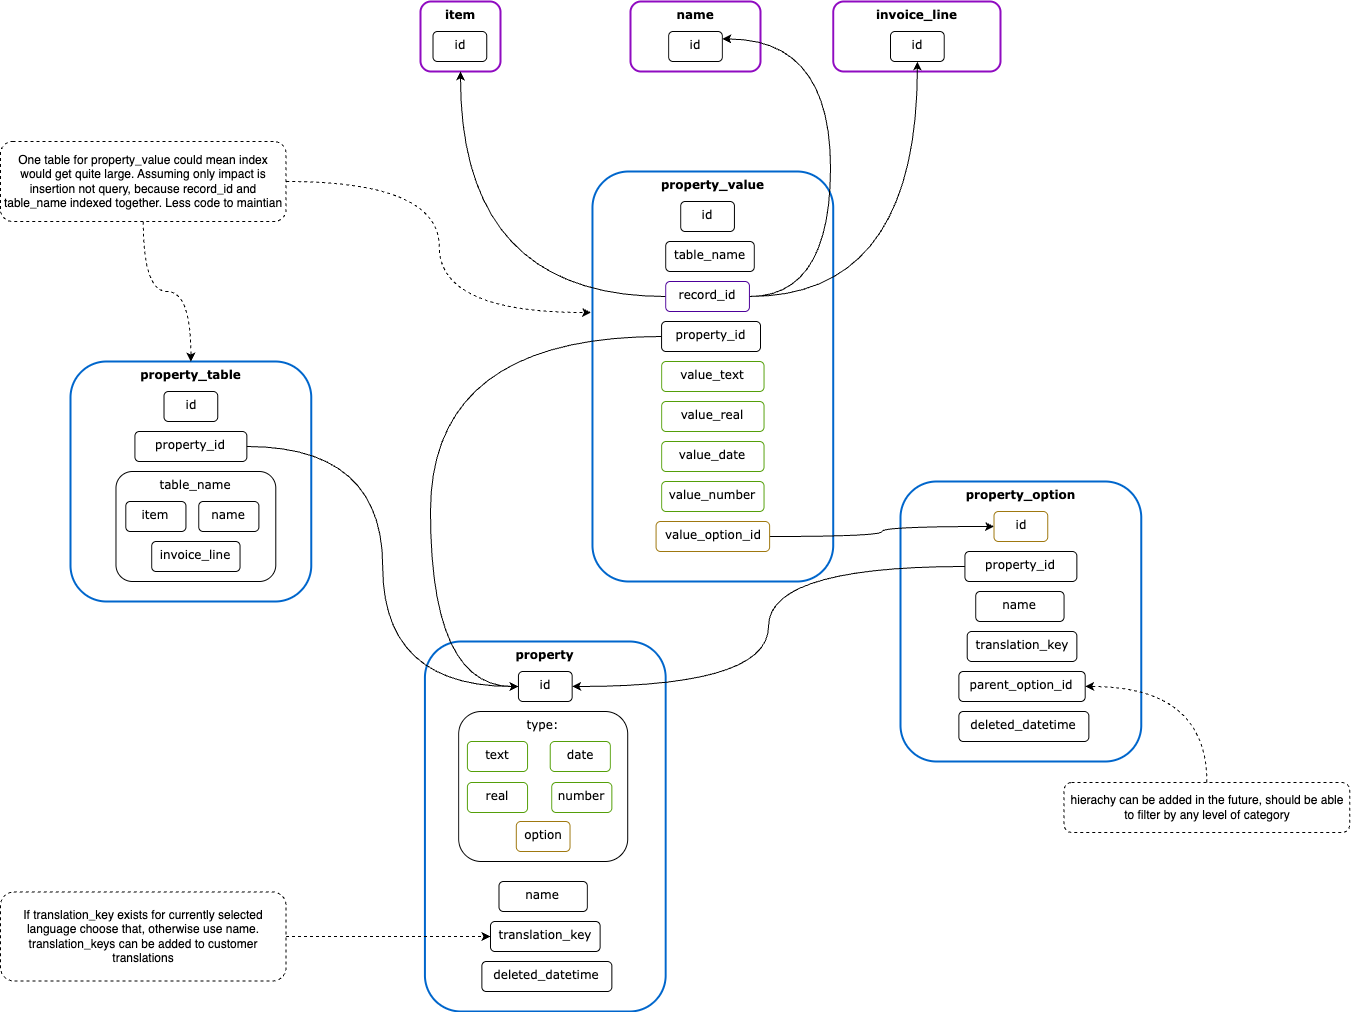

The diagram above was exported from draw.io. Its source (the exported page's mxGraphModel, read from the mxfile embedded in the PNG):
<mxGraphModel dx="2965" dy="-3359" grid="1" gridSize="10" guides="1" tooltips="1" connect="1" arrows="1" fold="1" page="1" pageScale="1" pageWidth="827" pageHeight="1169" math="0" shadow="0">
  <root>
    <mxCell id="0" />
    <mxCell id="1" parent="0" />
    <mxCell id="111" value="&lt;b&gt;property&lt;/b&gt;" style="rounded=1;whiteSpace=wrap;html=1;fontFamily=Verdana;verticalAlign=top;strokeColor=#0066CC;strokeWidth=2;" parent="1" vertex="1">
      <mxGeometry x="-385.57" y="5450" width="240.76" height="370" as="geometry" />
    </mxCell>
    <mxCell id="112" value="&lt;b&gt;item&lt;/b&gt;" style="rounded=1;whiteSpace=wrap;html=1;fontFamily=Verdana;verticalAlign=top;strokeColor=light-dark(#900bc1, #56aeff);strokeWidth=2;" parent="1" vertex="1">
      <mxGeometry x="-390" y="4810" width="80" height="70" as="geometry" />
    </mxCell>
    <mxCell id="113" value="&lt;b&gt;name&lt;/b&gt;" style="rounded=1;whiteSpace=wrap;html=1;fontFamily=Verdana;verticalAlign=top;strokeColor=light-dark(#900bc1, #56aeff);strokeWidth=2;" parent="1" vertex="1">
      <mxGeometry x="-180" y="4810" width="130" height="70" as="geometry" />
    </mxCell>
    <mxCell id="114" value="&lt;b&gt;invoice_line&lt;/b&gt;" style="rounded=1;whiteSpace=wrap;html=1;fontFamily=Verdana;verticalAlign=top;strokeColor=light-dark(#900bc1, #56aeff);strokeWidth=2;" parent="1" vertex="1">
      <mxGeometry x="22.72" y="4810" width="167.28" height="70" as="geometry" />
    </mxCell>
    <mxCell id="115" value="id" style="rounded=1;whiteSpace=wrap;html=1;fontFamily=Verdana;verticalAlign=top;" parent="1" vertex="1">
      <mxGeometry x="80" y="4840" width="53.74" height="30" as="geometry" />
    </mxCell>
    <mxCell id="116" value="id" style="rounded=1;whiteSpace=wrap;html=1;fontFamily=Verdana;verticalAlign=top;" parent="1" vertex="1">
      <mxGeometry x="-141.87" y="4840" width="53.74" height="30" as="geometry" />
    </mxCell>
    <mxCell id="117" value="id" style="rounded=1;whiteSpace=wrap;html=1;fontFamily=Verdana;verticalAlign=top;" parent="1" vertex="1">
      <mxGeometry x="-377.49" y="4840" width="53.74" height="30" as="geometry" />
    </mxCell>
    <mxCell id="118" value="id" style="rounded=1;whiteSpace=wrap;html=1;fontFamily=Verdana;verticalAlign=top;" parent="1" vertex="1">
      <mxGeometry x="-292.06000000000006" y="5480" width="53.74" height="30" as="geometry" />
    </mxCell>
    <mxCell id="119" value="type:" style="rounded=1;whiteSpace=wrap;html=1;fontFamily=Verdana;verticalAlign=top;" parent="1" vertex="1">
      <mxGeometry x="-351.87" y="5520" width="169.08" height="150" as="geometry" />
    </mxCell>
    <mxCell id="120" value="text" style="rounded=1;whiteSpace=wrap;html=1;fontFamily=Verdana;verticalAlign=top;strokeColor=light-dark(#549f09, #ededed);" parent="1" vertex="1">
      <mxGeometry x="-343.1000000000001" y="5550" width="60.15" height="30" as="geometry" />
    </mxCell>
    <mxCell id="121" value="date" style="rounded=1;whiteSpace=wrap;html=1;fontFamily=Verdana;verticalAlign=top;strokeColor=light-dark(#549f09, #ededed);" parent="1" vertex="1">
      <mxGeometry x="-260.28000000000003" y="5550" width="60.15" height="30" as="geometry" />
    </mxCell>
    <mxCell id="122" value="real" style="rounded=1;whiteSpace=wrap;html=1;fontFamily=Verdana;verticalAlign=top;strokeColor=light-dark(#549f09, #ededed);" parent="1" vertex="1">
      <mxGeometry x="-343.1000000000001" y="5591" width="60.15" height="30" as="geometry" />
    </mxCell>
    <mxCell id="123" value="number" style="rounded=1;whiteSpace=wrap;html=1;fontFamily=Verdana;verticalAlign=top;strokeColor=light-dark(#549f09, #ededed);" parent="1" vertex="1">
      <mxGeometry x="-258.79" y="5591" width="60.15" height="30" as="geometry" />
    </mxCell>
    <mxCell id="124" value="option" style="rounded=1;whiteSpace=wrap;html=1;fontFamily=Verdana;verticalAlign=top;strokeColor=light-dark(#9f780f, #ededed);" parent="1" vertex="1">
      <mxGeometry x="-294.2000000000001" y="5630" width="53.74" height="30" as="geometry" />
    </mxCell>
    <mxCell id="126" value="&lt;b&gt;property_option&lt;/b&gt;" style="rounded=1;whiteSpace=wrap;html=1;fontFamily=Verdana;verticalAlign=top;strokeColor=#0066CC;strokeWidth=2;" parent="1" vertex="1">
      <mxGeometry x="90" y="5290" width="240.76" height="280" as="geometry" />
    </mxCell>
    <mxCell id="127" value="&lt;b&gt;property_table&lt;/b&gt;" style="rounded=1;whiteSpace=wrap;html=1;fontFamily=Verdana;verticalAlign=top;strokeColor=#0066CC;strokeWidth=2;" parent="1" vertex="1">
      <mxGeometry x="-739.9999999999999" y="5170" width="240.76" height="240" as="geometry" />
    </mxCell>
    <mxCell id="128" value="id" style="rounded=1;whiteSpace=wrap;html=1;fontFamily=Verdana;verticalAlign=top;" parent="1" vertex="1">
      <mxGeometry x="-646.4899999999999" y="5200" width="53.74" height="30" as="geometry" />
    </mxCell>
    <mxCell id="129" value="id" style="rounded=1;whiteSpace=wrap;html=1;fontFamily=Verdana;verticalAlign=top;strokeColor=light-dark(#9f780f, #ededed);" parent="1" vertex="1">
      <mxGeometry x="183.51000000000005" y="5320" width="53.74" height="30" as="geometry" />
    </mxCell>
    <mxCell id="158" style="edgeStyle=orthogonalEdgeStyle;html=1;exitX=1;exitY=0.5;exitDx=0;exitDy=0;entryX=0;entryY=0.5;entryDx=0;entryDy=0;curved=1;" parent="1" source="131" target="118" edge="1">
      <mxGeometry relative="1" as="geometry" />
    </mxCell>
    <mxCell id="131" value="property_id" style="rounded=1;whiteSpace=wrap;html=1;fontFamily=Verdana;verticalAlign=top;" parent="1" vertex="1">
      <mxGeometry x="-675.5999999999999" y="5240" width="111.96" height="30" as="geometry" />
    </mxCell>
    <mxCell id="132" value="table_name" style="rounded=1;whiteSpace=wrap;html=1;fontFamily=Verdana;verticalAlign=top;" parent="1" vertex="1">
      <mxGeometry x="-694.53" y="5280" width="159.82" height="110" as="geometry" />
    </mxCell>
    <mxCell id="133" value="item" style="rounded=1;whiteSpace=wrap;html=1;fontFamily=Verdana;verticalAlign=top;" parent="1" vertex="1">
      <mxGeometry x="-684.71" y="5310" width="60.15" height="30" as="geometry" />
    </mxCell>
    <mxCell id="134" value="name" style="rounded=1;whiteSpace=wrap;html=1;fontFamily=Verdana;verticalAlign=top;" parent="1" vertex="1">
      <mxGeometry x="-611.7600000000001" y="5310" width="60.15" height="30" as="geometry" />
    </mxCell>
    <mxCell id="135" value="invoice_line" style="rounded=1;whiteSpace=wrap;html=1;fontFamily=Verdana;verticalAlign=top;" parent="1" vertex="1">
      <mxGeometry x="-658.81" y="5350" width="88.37" height="30" as="geometry" />
    </mxCell>
    <mxCell id="161" style="edgeStyle=orthogonalEdgeStyle;html=1;exitX=0;exitY=0.5;exitDx=0;exitDy=0;entryX=1;entryY=0.5;entryDx=0;entryDy=0;curved=1;" parent="1" source="136" target="118" edge="1">
      <mxGeometry relative="1" as="geometry" />
    </mxCell>
    <mxCell id="136" value="property_id" style="rounded=1;whiteSpace=wrap;html=1;fontFamily=Verdana;verticalAlign=top;" parent="1" vertex="1">
      <mxGeometry x="154.40000000000003" y="5360" width="111.96" height="30" as="geometry" />
    </mxCell>
    <mxCell id="137" value="name" style="rounded=1;whiteSpace=wrap;html=1;fontFamily=Verdana;verticalAlign=top;" parent="1" vertex="1">
      <mxGeometry x="-311.51000000000005" y="5690" width="88.37" height="30" as="geometry" />
    </mxCell>
    <mxCell id="138" value="translation_key" style="rounded=1;whiteSpace=wrap;html=1;fontFamily=Verdana;verticalAlign=top;" parent="1" vertex="1">
      <mxGeometry x="-320.01000000000005" y="5730" width="109.65" height="30" as="geometry" />
    </mxCell>
    <mxCell id="140" value="name" style="rounded=1;whiteSpace=wrap;html=1;fontFamily=Verdana;verticalAlign=top;" parent="1" vertex="1">
      <mxGeometry x="165.20999999999998" y="5400" width="88.37" height="30" as="geometry" />
    </mxCell>
    <mxCell id="141" value="translation_key" style="rounded=1;whiteSpace=wrap;html=1;fontFamily=Verdana;verticalAlign=top;" parent="1" vertex="1">
      <mxGeometry x="156.70999999999998" y="5440" width="109.65" height="30" as="geometry" />
    </mxCell>
    <mxCell id="142" value="&lt;b&gt;property_value&lt;/b&gt;" style="rounded=1;whiteSpace=wrap;html=1;fontFamily=Verdana;verticalAlign=top;strokeColor=#0066CC;strokeWidth=2;" parent="1" vertex="1">
      <mxGeometry x="-218.04" y="4980" width="240.76" height="410" as="geometry" />
    </mxCell>
    <mxCell id="143" value="id" style="rounded=1;whiteSpace=wrap;html=1;fontFamily=Verdana;verticalAlign=top;" parent="1" vertex="1">
      <mxGeometry x="-129.81000000000006" y="5010" width="53.74" height="30" as="geometry" />
    </mxCell>
    <mxCell id="152" style="edgeStyle=orthogonalEdgeStyle;html=1;exitX=0;exitY=0.5;exitDx=0;exitDy=0;entryX=0.5;entryY=1;entryDx=0;entryDy=0;curved=1;" parent="1" source="144" target="112" edge="1">
      <mxGeometry relative="1" as="geometry" />
    </mxCell>
    <mxCell id="153" style="edgeStyle=orthogonalEdgeStyle;html=1;exitX=1;exitY=0.5;exitDx=0;exitDy=0;entryX=0.5;entryY=1;entryDx=0;entryDy=0;curved=1;" parent="1" source="144" target="115" edge="1">
      <mxGeometry relative="1" as="geometry" />
    </mxCell>
    <mxCell id="154" style="edgeStyle=orthogonalEdgeStyle;html=1;exitX=1;exitY=0.5;exitDx=0;exitDy=0;entryX=1;entryY=0.25;entryDx=0;entryDy=0;curved=1;" parent="1" source="144" target="116" edge="1">
      <mxGeometry relative="1" as="geometry">
        <Array as="points">
          <mxPoint x="20" y="5105" />
          <mxPoint x="20" y="4848" />
        </Array>
      </mxGeometry>
    </mxCell>
    <mxCell id="144" value="record_id" style="rounded=1;whiteSpace=wrap;html=1;fontFamily=Verdana;verticalAlign=top;strokeColor=#4C0099;" parent="1" vertex="1">
      <mxGeometry x="-144.81" y="5090" width="83.74" height="30" as="geometry" />
    </mxCell>
    <mxCell id="160" style="edgeStyle=orthogonalEdgeStyle;html=1;exitX=0;exitY=0.5;exitDx=0;exitDy=0;entryX=0;entryY=0.5;entryDx=0;entryDy=0;curved=1;" parent="1" source="145" target="118" edge="1">
      <mxGeometry relative="1" as="geometry">
        <Array as="points">
          <mxPoint x="-380" y="5145" />
          <mxPoint x="-380" y="5495" />
        </Array>
      </mxGeometry>
    </mxCell>
    <mxCell id="145" value="property_id" style="rounded=1;whiteSpace=wrap;html=1;fontFamily=Verdana;verticalAlign=top;" parent="1" vertex="1">
      <mxGeometry x="-148.93" y="5130" width="98.93" height="30" as="geometry" />
    </mxCell>
    <mxCell id="146" value="value_text" style="rounded=1;whiteSpace=wrap;html=1;fontFamily=Verdana;verticalAlign=top;strokeColor=light-dark(#549f09, #ededed);" parent="1" vertex="1">
      <mxGeometry x="-148.85999999999999" y="5170" width="102.41" height="30" as="geometry" />
    </mxCell>
    <mxCell id="147" value="value_real" style="rounded=1;whiteSpace=wrap;html=1;fontFamily=Verdana;verticalAlign=top;strokeColor=light-dark(#549f09, #ededed);" parent="1" vertex="1">
      <mxGeometry x="-148.85999999999999" y="5210" width="102.41" height="30" as="geometry" />
    </mxCell>
    <mxCell id="148" value="value_date" style="rounded=1;whiteSpace=wrap;html=1;fontFamily=Verdana;verticalAlign=top;strokeColor=light-dark(#549f09, #ededed);" parent="1" vertex="1">
      <mxGeometry x="-148.85999999999999" y="5250" width="102.41" height="30" as="geometry" />
    </mxCell>
    <mxCell id="149" value="value_number" style="rounded=1;whiteSpace=wrap;html=1;fontFamily=Verdana;verticalAlign=top;strokeColor=light-dark(#549f09, #ededed);" parent="1" vertex="1">
      <mxGeometry x="-148.85999999999999" y="5290" width="102.41" height="30" as="geometry" />
    </mxCell>
    <mxCell id="157" style="edgeStyle=orthogonalEdgeStyle;html=1;exitX=1;exitY=0.5;exitDx=0;exitDy=0;curved=1;" parent="1" source="151" target="129" edge="1">
      <mxGeometry relative="1" as="geometry" />
    </mxCell>
    <mxCell id="151" value="value_option_id" style="rounded=1;whiteSpace=wrap;html=1;fontFamily=Verdana;verticalAlign=top;strokeColor=light-dark(#9f780f, #ededed);" parent="1" vertex="1">
      <mxGeometry x="-154.43" y="5330" width="113.55" height="30" as="geometry" />
    </mxCell>
    <mxCell id="163" style="edgeStyle=none;html=1;exitX=1;exitY=0.5;exitDx=0;exitDy=0;dashed=1;" parent="1" source="162" target="138" edge="1">
      <mxGeometry relative="1" as="geometry" />
    </mxCell>
    <mxCell id="162" value="If translation_key exists for currently selected language choose that, otherwise use name. translation_keys can be added to customer translations" style="rounded=1;whiteSpace=wrap;html=1;dashed=1;" parent="1" vertex="1">
      <mxGeometry x="-810" y="5700.5" width="285.6" height="89" as="geometry" />
    </mxCell>
    <mxCell id="166" style="edgeStyle=orthogonalEdgeStyle;html=1;exitX=0.5;exitY=0;exitDx=0;exitDy=0;entryX=1;entryY=0.5;entryDx=0;entryDy=0;curved=1;dashed=1;" parent="1" source="164" target="165" edge="1">
      <mxGeometry relative="1" as="geometry" />
    </mxCell>
    <mxCell id="164" value="hierachy can be added in the future, should be able to filter by any level of category" style="rounded=1;whiteSpace=wrap;html=1;dashed=1;" parent="1" vertex="1">
      <mxGeometry x="253.58" y="5591" width="285.6" height="50" as="geometry" />
    </mxCell>
    <mxCell id="165" value="parent_option_id" style="rounded=1;whiteSpace=wrap;html=1;fontFamily=Verdana;verticalAlign=top;" parent="1" vertex="1">
      <mxGeometry x="148.36" y="5480" width="126.36" height="30" as="geometry" />
    </mxCell>
    <mxCell id="168" style="edgeStyle=orthogonalEdgeStyle;html=1;exitX=0.5;exitY=1;exitDx=0;exitDy=0;curved=1;dashed=1;" parent="1" source="167" target="127" edge="1">
      <mxGeometry relative="1" as="geometry" />
    </mxCell>
    <mxCell id="167" value="One table for property_value could mean index would get quite large. Assuming only impact is insertion not query, because record_id and table_name indexed together. Less code to maintian" style="rounded=1;whiteSpace=wrap;html=1;dashed=1;" parent="1" vertex="1">
      <mxGeometry x="-810" y="4950" width="285.6" height="80" as="geometry" />
    </mxCell>
    <mxCell id="171" value="table_name" style="rounded=1;whiteSpace=wrap;html=1;fontFamily=Verdana;verticalAlign=top;" parent="1" vertex="1">
      <mxGeometry x="-144.81" y="5050" width="88.62" height="30" as="geometry" />
    </mxCell>
    <mxCell id="172" style="edgeStyle=orthogonalEdgeStyle;html=1;exitX=1;exitY=0.5;exitDx=0;exitDy=0;entryX=-0.006;entryY=0.344;entryDx=0;entryDy=0;entryPerimeter=0;curved=1;dashed=1;" parent="1" source="167" target="142" edge="1">
      <mxGeometry relative="1" as="geometry" />
    </mxCell>
    <mxCell id="173" value="deleted_datetime" style="rounded=1;whiteSpace=wrap;html=1;fontFamily=Verdana;verticalAlign=top;" vertex="1" parent="1">
      <mxGeometry x="-328.64" y="5770" width="130" height="30" as="geometry" />
    </mxCell>
    <mxCell id="174" value="deleted_datetime" style="rounded=1;whiteSpace=wrap;html=1;fontFamily=Verdana;verticalAlign=top;" vertex="1" parent="1">
      <mxGeometry x="148.36" y="5520" width="130" height="30" as="geometry" />
    </mxCell>
  </root>
</mxGraphModel>